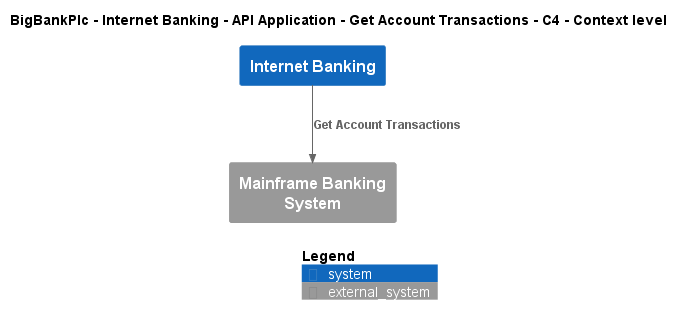

The diagram above was rendered by PlantUML. Its source (embedded in the PNG):
@startuml
!include ..\..\..\..\..\..\..\.c4s\C4_Context.puml

AddElementTag("c4interflow:lifecycle:new", $bgColor=green, $fontColor=#ffffff, $borderColor=green, $shadowing="False")
AddElementTag("c4interflow:lifecycle:changed", $bgColor=orange, $fontColor=#ffffff, $borderColor=orange, $shadowing="False")
AddElementTag("c4interflow:lifecycle:removed", $bgColor=red, $fontColor=#ffffff, $borderColor=red, $shadowing="False")

AddRelTag("c4interflow:lifecycle:new", $textColor=green, $lineColor=green)
AddRelTag("c4interflow:lifecycle:changed", $textColor=orange, $lineColor=orange)
AddRelTag("c4interflow:lifecycle:removed", $textColor=red, $lineColor=red)

SHOW_PERSON_PORTRAIT()
LAYOUT_TOP_DOWN()

skinparam linetype polyline

title BigBankPlc - Internet Banking - API Application - Get Account Transactions - C4 - Context level

System(BigBankPlc.SoftwareSystems.InternetBanking, "Internet Banking", "")
System_Ext(BigBankPlc.SoftwareSystems.MainframeBankingSystem, "Mainframe Banking System", "")

Rel(BigBankPlc.SoftwareSystems.InternetBanking, BigBankPlc.SoftwareSystems.MainframeBankingSystem, "Get Account Transactions")


SHOW_LEGEND()
@enduml